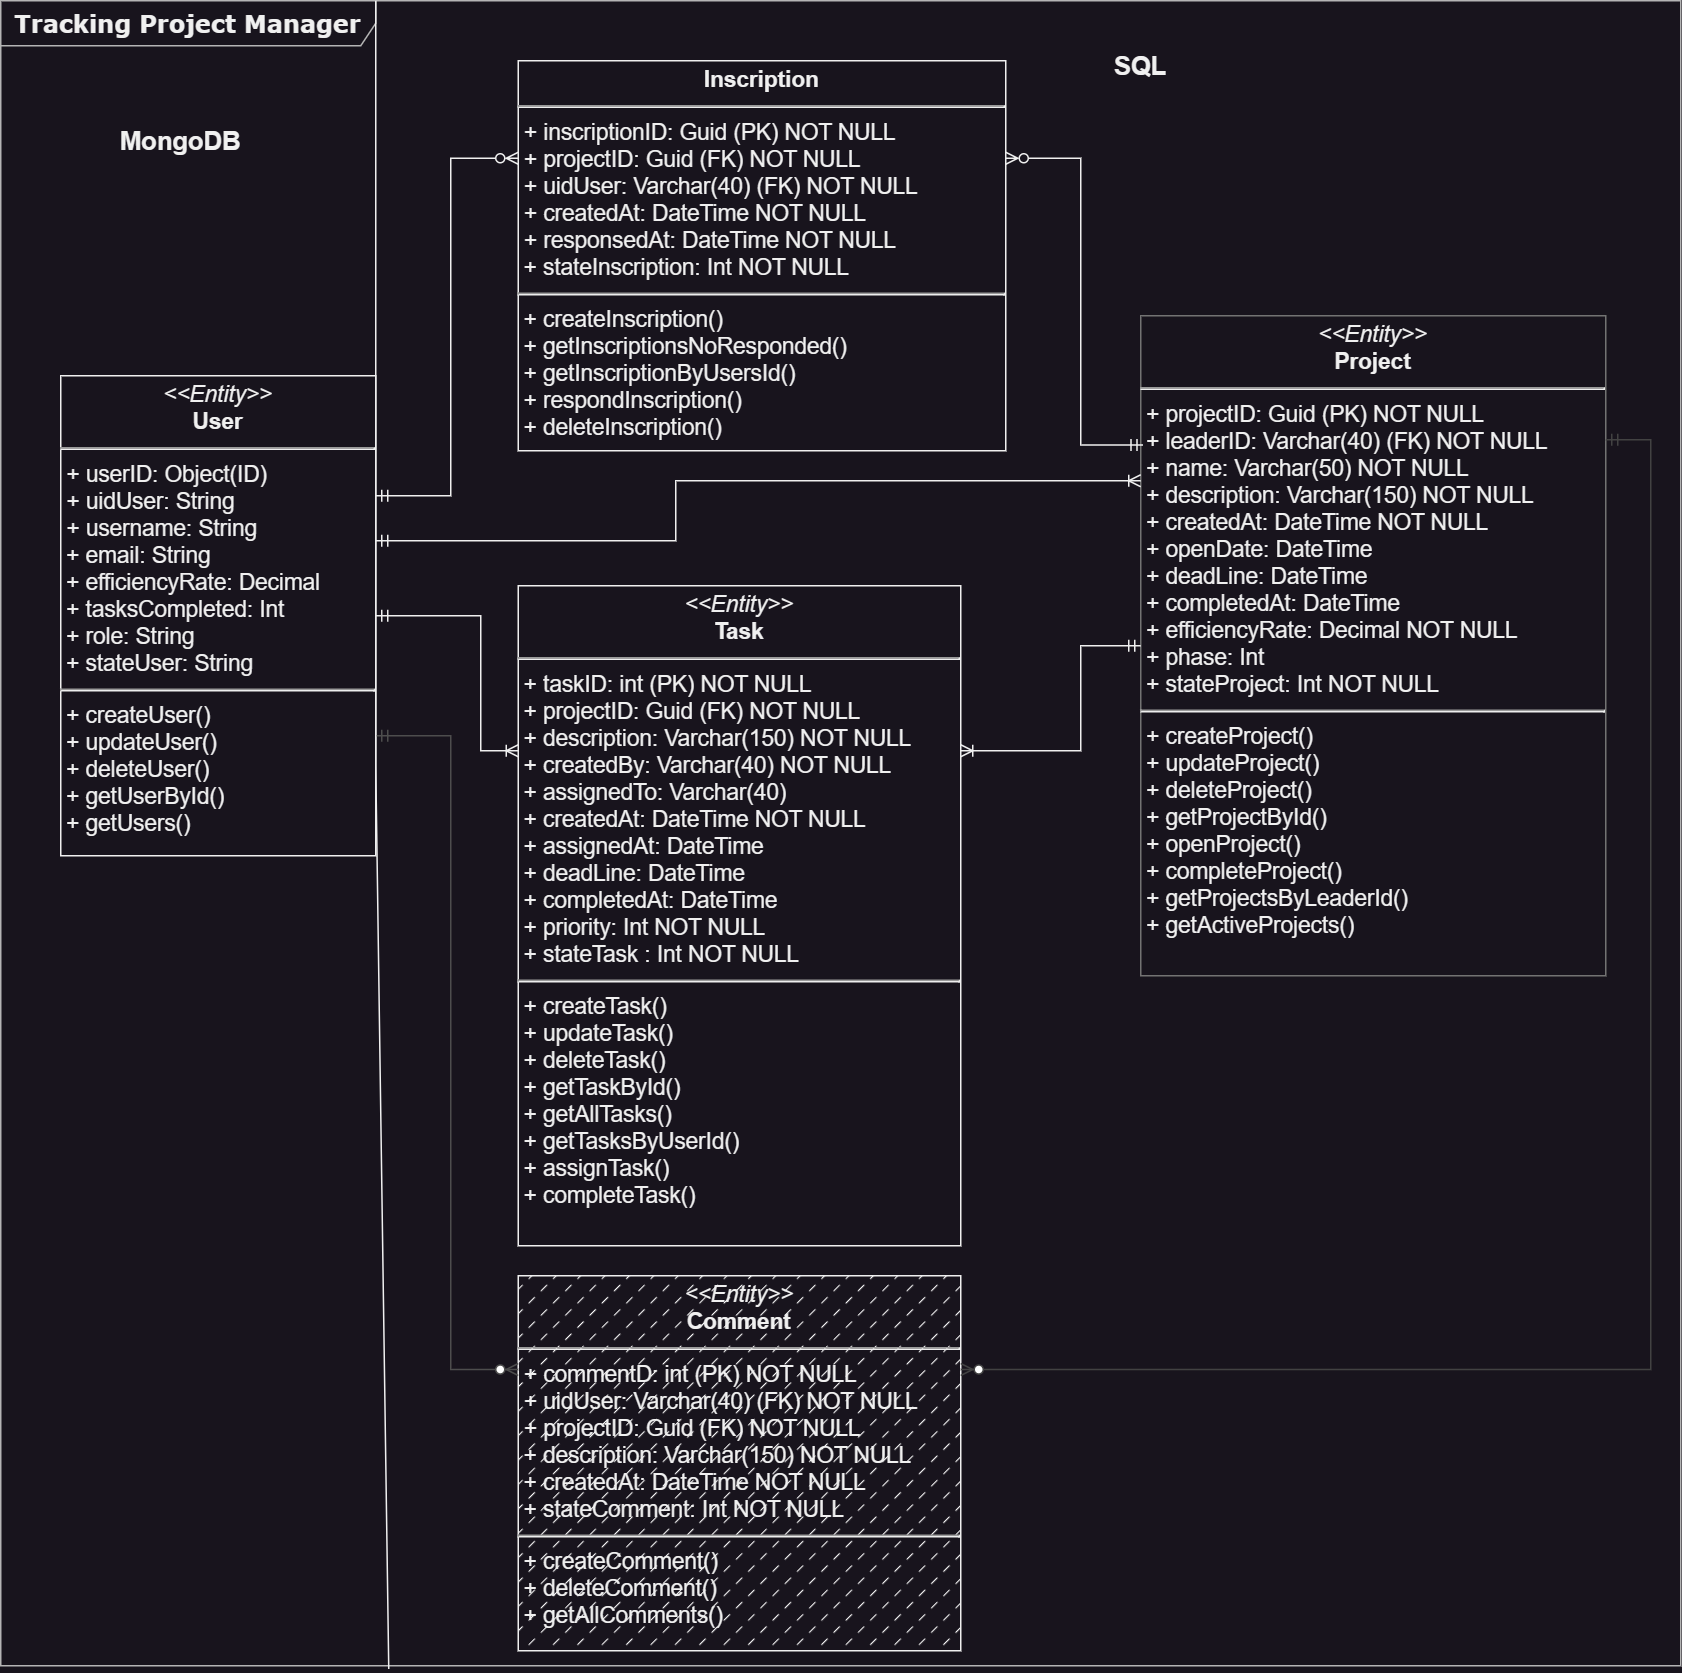

The diagram above was exported from draw.io. Its source (the exported page's mxGraphModel, read from the mxfile embedded in the PNG):
<mxGraphModel dx="1242" dy="590" grid="1" gridSize="10" guides="1" tooltips="1" connect="1" arrows="1" fold="1" page="0" pageScale="1" pageWidth="850" pageHeight="1100" background="none" math="0" shadow="0">
  <root>
    <mxCell id="0" />
    <mxCell id="1" parent="0" />
    <mxCell id="17acba5748e5396b-1" value="&lt;b&gt;&lt;font style=&quot;font-size: 16px;&quot;&gt;Tracking Project Manager&lt;/font&gt;&lt;/b&gt;" style="shape=umlFrame;whiteSpace=wrap;html=1;rounded=0;shadow=0;comic=0;labelBackgroundColor=none;strokeWidth=1;fontFamily=Verdana;fontSize=10;align=center;width=250;height=30;fillColor=#18141D;fillStyle=auto;strokeColor=#B5B5B5;" parent="1" vertex="1">
      <mxGeometry x="40" width="1120" height="1110" as="geometry" />
    </mxCell>
    <mxCell id="5d2195bd80daf111-15" value="&lt;p style=&quot;margin: 4px 0px 0px; text-align: center; font-size: 15px;&quot;&gt;&lt;i style=&quot;font-size: 15px;&quot;&gt;&amp;lt;&amp;lt;Entity&amp;gt;&amp;gt;&lt;/i&gt;&lt;br style=&quot;font-size: 15px;&quot;&gt;&lt;b style=&quot;font-size: 15px;&quot;&gt;Project&lt;/b&gt;&lt;/p&gt;&lt;hr style=&quot;font-size: 15px;&quot;&gt;&lt;p style=&quot;margin: 0px 0px 0px 4px; font-size: 15px;&quot;&gt;+ projectID: Guid (PK) NOT NULL&lt;/p&gt;&lt;p style=&quot;margin: 0px 0px 0px 4px; font-size: 15px;&quot;&gt;+ leaderID: Varchar(40) (FK) NOT NULL&lt;br&gt;&lt;/p&gt;&lt;p style=&quot;margin: 0px 0px 0px 4px; font-size: 15px;&quot;&gt;+ name: Varchar(50) NOT NULL&lt;br style=&quot;font-size: 15px;&quot;&gt;+ description: Varchar(150) NOT NULL&lt;/p&gt;&lt;p style=&quot;margin: 0px 0px 0px 4px; font-size: 15px;&quot;&gt;+ createdAt: DateTime NOT NULL&lt;/p&gt;&lt;p style=&quot;margin: 0px 0px 0px 4px; font-size: 15px;&quot;&gt;+ openDate: DateTime&lt;/p&gt;&lt;p style=&quot;margin: 0px 0px 0px 4px; font-size: 15px;&quot;&gt;+ deadLine: DateTime&lt;/p&gt;&lt;p style=&quot;margin: 0px 0px 0px 4px; font-size: 15px;&quot;&gt;+ completedAt: DateTime&lt;/p&gt;&lt;p style=&quot;margin: 0px 0px 0px 4px; font-size: 15px;&quot;&gt;+ efficiencyRate: Decimal NOT NULL&lt;/p&gt;&lt;p style=&quot;margin: 0px 0px 0px 4px; font-size: 15px;&quot;&gt;+ phase: Int&lt;/p&gt;&lt;p style=&quot;margin: 0px 0px 0px 4px; font-size: 15px;&quot;&gt;+ stateProject: Int NOT NULL&lt;br style=&quot;font-size: 15px;&quot;&gt;&lt;/p&gt;&lt;hr style=&quot;font-size: 15px;&quot;&gt;&lt;p style=&quot;margin: 0px 0px 0px 4px; font-size: 15px;&quot;&gt;+ createProject()&lt;/p&gt;&lt;p style=&quot;margin: 0px 0px 0px 4px; font-size: 15px;&quot;&gt;+ updateProject()&lt;/p&gt;&lt;p style=&quot;margin: 0px 0px 0px 4px; font-size: 15px;&quot;&gt;+ deleteProject()&lt;/p&gt;&lt;p style=&quot;margin: 0px 0px 0px 4px; font-size: 15px;&quot;&gt;+ getProjectById()&lt;br&gt;&lt;/p&gt;&lt;p style=&quot;margin: 0px 0px 0px 4px; font-size: 15px;&quot;&gt;+ openProject()&lt;/p&gt;&lt;p style=&quot;margin: 0px 0px 0px 4px; font-size: 15px;&quot;&gt;+ completeProject()&lt;/p&gt;&lt;p style=&quot;margin: 0px 0px 0px 4px; font-size: 15px;&quot;&gt;+ getProjectsByLeaderId()&lt;/p&gt;&lt;p style=&quot;margin: 0px 0px 0px 4px; font-size: 15px;&quot;&gt;+ getActiveProjects()&lt;/p&gt;" style="verticalAlign=top;align=left;overflow=fill;fontSize=15;fontFamily=Helvetica;html=1;rounded=0;shadow=0;comic=0;labelBackgroundColor=none;strokeWidth=1;strokeColor=#737373;" parent="1" vertex="1">
      <mxGeometry x="800" y="210" width="310" height="440" as="geometry" />
    </mxCell>
    <mxCell id="Os_DHi7EWtTzwmDG56qH-3" style="edgeStyle=orthogonalEdgeStyle;rounded=0;orthogonalLoop=1;jettySize=auto;html=1;exitX=1;exitY=0.25;exitDx=0;exitDy=0;endArrow=ERzeroToMany;endFill=0;startArrow=ERmandOne;startFill=0;entryX=0;entryY=0.25;entryDx=0;entryDy=0;" parent="1" source="5d2195bd80daf111-18" target="Au-WWh9ONvT4TFsZY9YT-3" edge="1">
      <mxGeometry relative="1" as="geometry">
        <mxPoint x="400" y="202" as="targetPoint" />
        <Array as="points">
          <mxPoint x="340" y="330" />
          <mxPoint x="340" y="105" />
        </Array>
      </mxGeometry>
    </mxCell>
    <mxCell id="Os_DHi7EWtTzwmDG56qH-6" style="edgeStyle=orthogonalEdgeStyle;rounded=0;orthogonalLoop=1;jettySize=auto;html=1;entryX=0;entryY=0.25;entryDx=0;entryDy=0;endArrow=ERoneToMany;endFill=0;startArrow=ERmandOne;startFill=0;" parent="1" target="5d2195bd80daf111-15" edge="1">
      <mxGeometry relative="1" as="geometry">
        <mxPoint x="290" y="360" as="sourcePoint" />
        <Array as="points">
          <mxPoint x="490" y="360" />
          <mxPoint x="490" y="320" />
        </Array>
      </mxGeometry>
    </mxCell>
    <mxCell id="5d2195bd80daf111-18" value="&lt;p style=&quot;margin: 4px 0px 0px; text-align: center; font-size: 15px;&quot;&gt;&lt;i style=&quot;font-size: 15px;&quot;&gt;&amp;lt;&amp;lt;Entity&amp;gt;&amp;gt;&lt;/i&gt;&lt;br style=&quot;font-size: 15px;&quot;&gt;&lt;b style=&quot;font-size: 15px;&quot;&gt;User&lt;/b&gt;&lt;/p&gt;&lt;hr style=&quot;font-size: 15px;&quot;&gt;&amp;nbsp;+ userID: Object(ID)&lt;span style=&quot;background-color: initial; font-size: 15px;&quot;&gt;&lt;br style=&quot;font-size: 15px;&quot;&gt;&amp;nbsp;+ uidUser: String&lt;br&gt;&amp;nbsp;+ username: String&lt;/span&gt;&lt;br style=&quot;font-size: 15px;&quot;&gt;&lt;p style=&quot;margin: 0px 0px 0px 4px; font-size: 15px;&quot;&gt;+ email: String&lt;/p&gt;&lt;p style=&quot;margin: 0px 0px 0px 4px; font-size: 15px;&quot;&gt;+ efficiencyRate: Decimal&lt;/p&gt;&lt;p style=&quot;margin: 0px 0px 0px 4px; font-size: 15px;&quot;&gt;+ tasksCompleted: Int&lt;/p&gt;&lt;p style=&quot;margin: 0px 0px 0px 4px; font-size: 15px;&quot;&gt;+ role: String&lt;/p&gt;&lt;p style=&quot;margin: 0px 0px 0px 4px; font-size: 15px;&quot;&gt;+ stateUser: String&lt;/p&gt;&lt;hr style=&quot;font-size: 15px;&quot;&gt;&lt;p style=&quot;margin: 0px 0px 0px 4px; font-size: 15px;&quot;&gt;+ createUser()&lt;/p&gt;&lt;p style=&quot;margin: 0px 0px 0px 4px; font-size: 15px;&quot;&gt;+ updateUser()&lt;/p&gt;&lt;p style=&quot;margin: 0px 0px 0px 4px; font-size: 15px;&quot;&gt;+ deleteUser()&lt;/p&gt;&lt;p style=&quot;margin: 0px 0px 0px 4px; font-size: 15px;&quot;&gt;+ getUserById()&lt;/p&gt;&lt;p style=&quot;margin: 0px 0px 0px 4px; font-size: 15px;&quot;&gt;+ getUsers()&lt;/p&gt;" style="verticalAlign=top;align=left;overflow=fill;fontSize=15;fontFamily=Helvetica;html=1;rounded=0;shadow=0;comic=0;labelBackgroundColor=none;strokeWidth=1" parent="1" vertex="1">
      <mxGeometry x="80" y="250" width="210" height="320" as="geometry" />
    </mxCell>
    <mxCell id="5d2195bd80daf111-19" value="&lt;p style=&quot;margin: 4px 0px 0px; text-align: center; font-size: 15px;&quot;&gt;&lt;i style=&quot;font-size: 15px;&quot;&gt;&amp;lt;&amp;lt;Entity&amp;gt;&amp;gt;&lt;/i&gt;&lt;br style=&quot;font-size: 15px;&quot;&gt;&lt;b style=&quot;font-size: 15px;&quot;&gt;Task&lt;/b&gt;&lt;/p&gt;&lt;hr style=&quot;font-size: 15px;&quot;&gt;&lt;p style=&quot;margin: 0px 0px 0px 4px; font-size: 15px;&quot;&gt;+ taskID: int (PK) NOT NULL&lt;/p&gt;&lt;p style=&quot;margin: 0px 0px 0px 4px; font-size: 15px;&quot;&gt;+ projectID: Guid (FK) NOT NULL&lt;br style=&quot;font-size: 15px;&quot;&gt;+ description: Varchar(150) NOT NULL&lt;/p&gt;&lt;p style=&quot;margin: 0px 0px 0px 4px; font-size: 15px;&quot;&gt;&lt;span style=&quot;background-color: initial;&quot;&gt;+ createdBy: Varchar(40) NOT NULL&lt;/span&gt;&lt;/p&gt;&lt;p style=&quot;margin: 0px 0px 0px 4px; font-size: 15px;&quot;&gt;+ assignedTo: Varchar(40)&lt;br&gt;&lt;/p&gt;&lt;p style=&quot;margin: 0px 0px 0px 4px; font-size: 15px;&quot;&gt;+ createdAt: DateTime NOT NULL&lt;/p&gt;&lt;p style=&quot;margin: 0px 0px 0px 4px; font-size: 15px;&quot;&gt;+ assignedAt: DateTime&lt;/p&gt;&lt;p style=&quot;margin: 0px 0px 0px 4px; font-size: 15px;&quot;&gt;+ deadLine: DateTime&lt;/p&gt;&lt;p style=&quot;margin: 0px 0px 0px 4px; font-size: 15px;&quot;&gt;+ completedAt: DateTime&lt;/p&gt;&lt;p style=&quot;margin: 0px 0px 0px 4px; font-size: 15px;&quot;&gt;+ priority: Int NOT NULL&lt;/p&gt;&lt;p style=&quot;margin: 0px 0px 0px 4px; font-size: 15px;&quot;&gt;+ stateTask : Int NOT NULL&lt;/p&gt;&lt;hr style=&quot;font-size: 15px;&quot;&gt;&lt;p style=&quot;margin: 0px 0px 0px 4px; font-size: 15px;&quot;&gt;+ createTask()&lt;/p&gt;&lt;p style=&quot;margin: 0px 0px 0px 4px; font-size: 15px;&quot;&gt;+ updateTask()&lt;/p&gt;&lt;p style=&quot;margin: 0px 0px 0px 4px; font-size: 15px;&quot;&gt;+ deleteTask()&lt;/p&gt;&lt;p style=&quot;margin: 0px 0px 0px 4px; font-size: 15px;&quot;&gt;+ getTaskById()&lt;/p&gt;&lt;p style=&quot;margin: 0px 0px 0px 4px; font-size: 15px;&quot;&gt;+ getAllTasks()&lt;/p&gt;&lt;p style=&quot;margin: 0px 0px 0px 4px; font-size: 15px;&quot;&gt;+ getTasksByUserId()&lt;/p&gt;&lt;p style=&quot;margin: 0px 0px 0px 4px; font-size: 15px;&quot;&gt;+ assignTask()&lt;/p&gt;&lt;p style=&quot;margin: 0px 0px 0px 4px; font-size: 15px;&quot;&gt;+ completeTask()&lt;/p&gt;" style="verticalAlign=top;align=left;overflow=fill;fontSize=15;fontFamily=Helvetica;html=1;rounded=0;shadow=0;comic=0;labelBackgroundColor=none;strokeWidth=1" parent="1" vertex="1">
      <mxGeometry x="385" y="390" width="295" height="440" as="geometry" />
    </mxCell>
    <mxCell id="Os_DHi7EWtTzwmDG56qH-2" style="edgeStyle=orthogonalEdgeStyle;rounded=0;orthogonalLoop=1;jettySize=auto;html=1;exitX=1;exitY=0.25;exitDx=0;exitDy=0;entryX=0.005;entryY=0.196;entryDx=0;entryDy=0;entryPerimeter=0;endArrow=ERmandOne;endFill=0;startArrow=ERzeroToMany;startFill=0;" parent="1" source="Au-WWh9ONvT4TFsZY9YT-3" target="5d2195bd80daf111-15" edge="1">
      <mxGeometry relative="1" as="geometry">
        <Array as="points">
          <mxPoint x="760" y="105" />
          <mxPoint x="760" y="296" />
        </Array>
      </mxGeometry>
    </mxCell>
    <mxCell id="Au-WWh9ONvT4TFsZY9YT-3" value="&lt;p style=&quot;margin: 4px 0px 0px; text-align: center; font-size: 15px;&quot;&gt;&lt;b style=&quot;font-size: 15px;&quot;&gt;Inscription&lt;/b&gt;&lt;/p&gt;&lt;hr style=&quot;font-size: 15px;&quot;&gt;&amp;nbsp;+ inscriptionID: Guid (PK) NOT NULL&lt;br&gt;&amp;nbsp;+ projectID: Guid (FK) NOT NULL&lt;br&gt;&amp;nbsp;+ uidUser: Varchar(40) (FK) NOT NULL&lt;br&gt;&amp;nbsp;+ createdAt: DateTime NOT NULL&lt;br&gt;&amp;nbsp;+ responsedAt: DateTime NOT NULL&lt;br&gt;&lt;p style=&quot;margin: 0px 0px 0px 4px; font-size: 15px;&quot;&gt;+ stateInscription: Int NOT NULL&lt;/p&gt;&lt;hr style=&quot;font-size: 15px;&quot;&gt;&lt;p style=&quot;margin: 0px 0px 0px 4px; font-size: 15px;&quot;&gt;+ createInscription()&lt;/p&gt;&lt;p style=&quot;margin: 0px 0px 0px 4px; font-size: 15px;&quot;&gt;+ getInscriptionsNoResponded()&lt;/p&gt;&lt;p style=&quot;margin: 0px 0px 0px 4px; font-size: 15px;&quot;&gt;+ getInscriptionByUsersId()&lt;/p&gt;&lt;p style=&quot;margin: 0px 0px 0px 4px; font-size: 15px;&quot;&gt;+ respondInscription()&lt;/p&gt;&lt;p style=&quot;margin: 0px 0px 0px 4px; font-size: 15px;&quot;&gt;+ deleteInscription()&lt;/p&gt;" style="verticalAlign=top;align=left;overflow=fill;fontSize=15;fontFamily=Helvetica;html=1;rounded=0;shadow=0;comic=0;labelBackgroundColor=none;strokeWidth=1" parent="1" vertex="1">
      <mxGeometry x="385" y="40" width="325" height="260" as="geometry" />
    </mxCell>
    <mxCell id="Au-WWh9ONvT4TFsZY9YT-9" value="" style="edgeStyle=orthogonalEdgeStyle;fontSize=12;html=1;endArrow=ERoneToMany;startArrow=ERmandOne;rounded=0;exitX=0;exitY=0.5;exitDx=0;exitDy=0;endFill=0;entryX=1;entryY=0.25;entryDx=0;entryDy=0;" parent="1" source="5d2195bd80daf111-15" target="5d2195bd80daf111-19" edge="1">
      <mxGeometry width="100" height="100" relative="1" as="geometry">
        <mxPoint x="790" y="490" as="sourcePoint" />
        <mxPoint x="610" y="490" as="targetPoint" />
        <Array as="points">
          <mxPoint x="760" y="430" />
          <mxPoint x="760" y="500" />
        </Array>
      </mxGeometry>
    </mxCell>
    <mxCell id="Au-WWh9ONvT4TFsZY9YT-11" value="" style="edgeStyle=orthogonalEdgeStyle;fontSize=12;html=1;endArrow=ERoneToMany;startArrow=ERmandOne;rounded=0;endFill=0;exitX=1;exitY=0.5;exitDx=0;exitDy=0;entryX=0;entryY=0.25;entryDx=0;entryDy=0;" parent="1" source="5d2195bd80daf111-18" target="5d2195bd80daf111-19" edge="1">
      <mxGeometry width="100" height="100" relative="1" as="geometry">
        <mxPoint x="310" y="440" as="sourcePoint" />
        <mxPoint x="390" y="585" as="targetPoint" />
        <Array as="points">
          <mxPoint x="360" y="410" />
          <mxPoint x="360" y="500" />
        </Array>
      </mxGeometry>
    </mxCell>
    <mxCell id="Au-WWh9ONvT4TFsZY9YT-12" value="&lt;p style=&quot;margin: 4px 0px 0px; text-align: center; font-size: 15px;&quot;&gt;&lt;i style=&quot;font-size: 15px;&quot;&gt;&amp;lt;&amp;lt;Entity&amp;gt;&amp;gt;&lt;/i&gt;&lt;br style=&quot;font-size: 15px;&quot;&gt;&lt;b style=&quot;font-size: 15px;&quot;&gt;Comment&lt;/b&gt;&lt;/p&gt;&lt;hr style=&quot;font-size: 15px;&quot;&gt;&amp;nbsp;+ commentD: int (PK) NOT NULL&lt;br style=&quot;font-size: 15px;&quot;&gt;&amp;nbsp;+&amp;nbsp;uidUser:&amp;nbsp;Varchar(40)&amp;nbsp;(FK) NOT NULL&lt;br style=&quot;font-size: 15px;&quot;&gt;&amp;nbsp;+ projectID:&amp;nbsp;Guid&amp;nbsp;&lt;span style=&quot;background-color: initial; font-size: 15px;&quot;&gt;(FK)&amp;nbsp;&lt;/span&gt;NOT NULL&lt;br style=&quot;font-size: 15px;&quot;&gt;&lt;p style=&quot;margin: 0px 0px 0px 4px; font-size: 15px;&quot;&gt;+ description: Varchar(150) NOT NULL&lt;/p&gt;&lt;p style=&quot;margin: 0px 0px 0px 4px; font-size: 15px;&quot;&gt;+ createdAt: DateTime NOT NULL&lt;/p&gt;&lt;p style=&quot;margin: 0px 0px 0px 4px; font-size: 15px;&quot;&gt;+ stateComment: Int NOT NULL&lt;/p&gt;&lt;hr style=&quot;font-size: 15px;&quot;&gt;&lt;p style=&quot;margin: 0px 0px 0px 4px; font-size: 15px;&quot;&gt;+ createComment()&lt;/p&gt;&lt;p style=&quot;margin: 0px 0px 0px 4px; font-size: 15px;&quot;&gt;+ deleteComment()&lt;/p&gt;&lt;p style=&quot;margin: 0px 0px 0px 4px; font-size: 15px;&quot;&gt;+ getAllComments()&lt;/p&gt;" style="verticalAlign=top;align=left;overflow=fill;fontSize=15;fontFamily=Helvetica;html=1;rounded=0;shadow=0;comic=0;labelBackgroundColor=none;strokeWidth=1;fillColor=#fcfcfc;fillStyle=dashed;" parent="1" vertex="1">
      <mxGeometry x="385" y="850" width="295" height="250" as="geometry" />
    </mxCell>
    <mxCell id="Au-WWh9ONvT4TFsZY9YT-13" value="" style="edgeStyle=orthogonalEdgeStyle;fontSize=12;html=1;endArrow=ERzeroToMany;startArrow=ERmandOne;rounded=0;entryX=0;entryY=0.25;entryDx=0;entryDy=0;exitX=1;exitY=0.75;exitDx=0;exitDy=0;strokeColor=#4D4D4D;" parent="1" source="5d2195bd80daf111-18" target="Au-WWh9ONvT4TFsZY9YT-12" edge="1">
      <mxGeometry width="100" height="100" relative="1" as="geometry">
        <mxPoint x="290" y="405" as="sourcePoint" />
        <mxPoint x="390" y="935" as="targetPoint" />
        <Array as="points">
          <mxPoint x="340" y="490" />
          <mxPoint x="340" y="913" />
        </Array>
      </mxGeometry>
    </mxCell>
    <mxCell id="Au-WWh9ONvT4TFsZY9YT-14" value="" style="edgeStyle=orthogonalEdgeStyle;fontSize=12;html=1;endArrow=ERzeroToMany;startArrow=ERmandOne;rounded=0;entryX=1;entryY=0.25;entryDx=0;entryDy=0;exitX=1;exitY=0.188;exitDx=0;exitDy=0;exitPerimeter=0;strokeColor=#424242;" parent="1" source="5d2195bd80daf111-15" target="Au-WWh9ONvT4TFsZY9YT-12" edge="1">
      <mxGeometry width="100" height="100" relative="1" as="geometry">
        <mxPoint x="130" y="830" as="sourcePoint" />
        <mxPoint x="230" y="730" as="targetPoint" />
        <Array as="points">
          <mxPoint x="1140" y="293" />
          <mxPoint x="1140" y="913" />
        </Array>
      </mxGeometry>
    </mxCell>
    <mxCell id="QypzZ7AOuf8o_QDxwUva-1" value="" style="endArrow=none;html=1;rounded=0;exitX=0.231;exitY=1.002;exitDx=0;exitDy=0;exitPerimeter=0;" parent="1" source="17acba5748e5396b-1" edge="1">
      <mxGeometry width="50" height="50" relative="1" as="geometry">
        <mxPoint x="290" y="1080" as="sourcePoint" />
        <mxPoint x="290" as="targetPoint" />
        <Array as="points">
          <mxPoint x="290" y="510" />
          <mxPoint x="290" y="340" />
        </Array>
      </mxGeometry>
    </mxCell>
    <mxCell id="QypzZ7AOuf8o_QDxwUva-2" value="&lt;font style=&quot;font-size: 17px;&quot;&gt;MongoDB&lt;/font&gt;" style="text;html=1;strokeColor=none;fillColor=none;align=center;verticalAlign=middle;whiteSpace=wrap;rounded=0;fontStyle=1;fontSize=17;" parent="1" vertex="1">
      <mxGeometry x="130" y="80" width="60" height="30" as="geometry" />
    </mxCell>
    <mxCell id="QypzZ7AOuf8o_QDxwUva-8" value="&lt;font style=&quot;font-size: 17px;&quot;&gt;SQL&lt;/font&gt;" style="text;html=1;strokeColor=none;fillColor=none;align=center;verticalAlign=middle;whiteSpace=wrap;rounded=0;fontStyle=1;fontSize=17;" parent="1" vertex="1">
      <mxGeometry x="770" y="30" width="60" height="30" as="geometry" />
    </mxCell>
  </root>
</mxGraphModel>